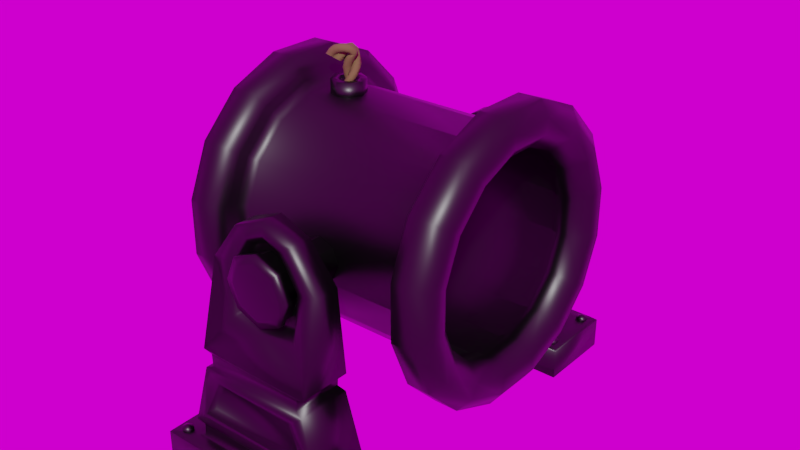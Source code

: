 # Source: Cannon_hitbox.blend  (saved by Blender 2.79.0; exported with 4.5.12 LTS)
import bpy
from mathutils import Matrix  # noqa: F401  (used for matrix-valued properties, if any)

bpy.ops.wm.read_factory_settings(use_empty=True)
scene = bpy.context.scene
scene.name = 'Scene'

# ---- collections
col_collection_1 = bpy.data.collections.new('Collection 1'); scene.collection.children.link(col_collection_1)

# ---- images (referenced by path relative to the original .blend; pixels are not part of the script)
import os
ASSET_DIR = os.environ.get("B2B_ASSET_DIR", "")  # directory of the original .blend (textures are referenced by path, not embedded)
HERE = os.path.dirname(os.path.abspath(__file__))  # packed textures are extracted next to this script under _unpacked/

def load_image(name, relpath, width, height, colorspace="sRGB"):
    """Load a texture the original file referenced (path relative to the .blend, or extracted next to this script)."""
    p = next((c for c in (os.path.join(HERE, relpath), os.path.join(ASSET_DIR, relpath)) if relpath and os.path.exists(c)), "")
    if p:
        img = bpy.data.images.load(p, check_existing=True)
        img.name = name
    else:  # same state as the original file: an image datablock whose file is absent (Cycles renders it pink)
        img = bpy.data.images.new(name, width, height)
        img.source = "FILE"
        img.filepath = "//" + (relpath or name)
    img.colorspace_settings.name = colorspace
    return img
img_texturescom_pano011_exr_001 = load_image('TexturesCom_Pano011.exr.001', 'TexturesCom_Pano011.exr', 1024, 1024, 'Linear Rec.709')

# ---- materials (node trees are filled in below, after node groups)
mat_cannon_metal = bpy.data.materials.new('Cannon metal')
mat_cannon_metal.alpha_threshold = 0.0
mat_cannon_metal.roughness = 0.5
mat_wick = bpy.data.materials.new('Wick')
mat_wick.alpha_threshold = 0.0
mat_wick.roughness = 0.5

# ---- material node trees
mat_cannon_metal.use_nodes = True; mat_cannon_metal.node_tree.nodes.clear()
_N = mat_cannon_metal.node_tree.nodes; _L = mat_cannon_metal.node_tree.links
n0 = _N.new('ShaderNodeOutputMaterial'); n0.name = 'Material Output'; n0.location = (300, 300)
n1 = _N.new('ShaderNodeBsdfPrincipled'); n1.name = 'Principled BSDF'; n1.location = (10, 300)
n1.width = 150
n1.subsurface_method = 'BURLEY'
n1.inputs[0].default_value = (0.03967, 0.03967, 0.03967, 1.0)
n1.inputs[1].default_value = 1.0
n1.inputs[2].default_value = 0.4
n1.inputs[3].default_value = 1.45
n1.inputs[9].default_value = (1.0, 1.0, 1.0)
_L.new(n1.outputs[0], n0.inputs[0])
n0.is_active_output = True
mat_wick.use_nodes = True; mat_wick.node_tree.nodes.clear()
_N = mat_wick.node_tree.nodes; _L = mat_wick.node_tree.links
n0 = _N.new('ShaderNodeOutputMaterial'); n0.name = 'Material Output'; n0.location = (300, 300)
n1 = _N.new('ShaderNodeBsdfPrincipled'); n1.name = 'Principled BSDF'; n1.location = (10, 300)
n1.width = 150
n1.subsurface_method = 'BURLEY'
n1.inputs[0].default_value = (0.1237, 0.09504, 0.02586, 1.0)
n1.inputs[2].default_value = 0.9
n1.inputs[3].default_value = 1.45
n1.inputs[9].default_value = (1.0, 1.0, 1.0)
_L.new(n1.outputs[0], n0.inputs[0])
n0.is_active_output = True

# ---- world
world_world = bpy.data.worlds.new('World'); scene.world = world_world
world_world.use_nodes = True; world_world.node_tree.nodes.clear()
_N = world_world.node_tree.nodes; _L = world_world.node_tree.links
n0 = _N.new('ShaderNodeOutputWorld'); n0.name = 'World Output'; n0.location = (300, 300)
n1 = _N.new('ShaderNodeBackground'); n1.name = 'Background'; n1.location = (10, 300)
n2 = _N.new('ShaderNodeTexEnvironment'); n2.name = 'Environment Texture'; n2.location = (-180, 300)
n2.width = 140
n2.image = img_texturescom_pano011_exr_001
_L.new(n1.outputs[0], n0.inputs[0])
_L.new(n2.outputs[0], n1.inputs[0])
n0.is_active_output = True
world_world.color = (0.05088, 0.05088, 0.05088)
world_world.use_sun_shadow = False
world_world.sun_shadow_jitter_overblur = 0.0
world_world.cycles.sampling_method = 'MANUAL'

# ---- meshes
me_cylinder = bpy.data.meshes.new('Cylinder')
me_cylinder.from_pydata([(-0.8658, 0.6611, 0.4793), (-0.8658, 0.7798, 0.1683), (-0.8658, 0.1551, 0.8461), (-0.8658, -0.7798, -0.1683), (-0.8658, -0.6611, -0.4793), (-0.8658, -0.4417, -0.7173), (-0.8658, -0.1551, -0.8461), (-0.8658, 0.6611, -0.4793), (-0.8658, 0.7798, -0.1683), (-0.8658, 0.4417, 0.7173), (-0.8658, -0.4417, 0.7173), (-0.8658, -0.1551, 0.8461), (-0.8658, -0.6611, 0.4793), (-0.8658, 0.1551, -0.8461), (-0.8658, 0.4417, -0.7173), (-0.7756, 0.8574, 0.6216), (-0.8579, 0.952, 0.6902), (-0.8579, 1.123, 0.2424), (-0.7756, 1.011, 0.2183), (-0.7756, 0.5729, 0.9303), (-0.8579, 0.6361, 1.033), (-0.7756, 0.2012, 1.097), (-0.8579, 0.2234, 1.218), (-0.7756, -0.2012, 1.097), (-0.8579, -0.2234, 1.218), (-0.7756, -0.5729, 0.9303), (-0.8579, -0.6361, 1.033), (-0.7756, -0.8574, 0.6216), (-0.8579, -0.952, 0.6902), (-0.7756, -1.011, 0.2183), (-0.8579, -1.123, 0.2424), (-0.7756, -1.011, -0.2183), (-0.7756, -0.8574, -0.6216), (-0.8579, -0.952, -0.6902), (-1.045, -0.2234, -1.218), (-0.7756, -0.5729, -0.9303), (-0.7756, -0.2012, -1.097), (-0.8579, -0.2234, -1.218), (-1.045, -0.952, -0.6902), (-0.7756, 0.2012, -1.097), (-0.8579, 0.2234, -1.218), (-1.045, 1.123, 0.2424), (-0.7756, 0.5729, -0.9303), (-1.045, 0.2234, -1.218), (-0.7756, 0.8574, -0.6216), (-0.8579, 0.952, -0.6902), (-0.7756, 1.011, -0.2183), (-0.8579, 1.123, -0.2424), (-1.045, -0.6361, -1.033), (-1.127, 0.8574, 0.6216), (-1.127, 1.011, 0.2183), (-1.045, 0.6361, -1.033), (-1.127, 0.5729, 0.9303), (-1.045, 0.6361, 1.033), (-1.127, 0.2012, 1.097), (-1.045, 0.2234, 1.218), (-1.127, -0.2012, 1.097), (-1.045, -0.2234, 1.218), (-1.127, -0.5729, 0.9303), (-1.045, -0.6361, 1.033), (-1.045, 0.952, 0.6902), (-1.127, -0.8574, 0.6216), (-1.045, -0.952, 0.6902), (-1.127, -1.011, 0.2183), (-1.045, -1.123, 0.2424), (-0.8579, -1.123, -0.2424), (-1.127, -1.011, -0.2183), (-1.045, -1.123, -0.2424), (-1.127, -0.8574, -0.6216), (-0.8579, -0.6361, -1.033), (-1.127, -0.5729, -0.9303), (-1.127, -0.2012, -1.097), (-1.127, 0.2012, -1.097), (-0.8579, 0.6361, -1.033), (-1.127, 0.5729, -0.9303), (-1.127, 0.8574, -0.6216), (-1.045, 0.952, -0.6902), (-1.127, 1.011, -0.2183), (-1.045, 1.123, -0.2424), (-0.8658, -0.7798, 0.1683), (-0.8658, 0.6873, 0.4967), (-0.8658, 0.8104, 0.1744), (-0.8658, -0.6873, -0.4967), (-0.8658, -0.1615, -0.8778), (-0.8658, 0.8104, -0.1744), (-0.8658, 0.4595, -0.7439), (-0.8658, -0.4595, 0.7439), (-0.8658, -0.1615, 0.8778), (-0.8658, 0.4595, 0.7439), (-0.8658, 0.1615, 0.8778), (-1.127, -0.8976, 0.1937), (-1.009, -0.7798, 0.1683), (-1.127, 0.761, 0.5517), (-1.009, 0.6611, 0.4793), (-1.009, 0.7798, 0.1683), (-1.127, 0.8976, 0.1937), (-1.127, -0.761, -0.5517), (-1.009, -0.6611, -0.4793), (-1.009, -0.7798, -0.1683), (-1.127, -0.8976, -0.1937), (-1.127, -0.5085, -0.8257), (-1.009, -0.4417, -0.7173), (-1.127, -0.1785, -0.974), (-1.009, -0.1551, -0.8461), (-1.127, 0.8976, -0.1937), (-1.009, 0.7798, -0.1683), (-1.009, 0.6611, -0.4793), (-1.127, 0.761, -0.5517), (-1.127, 0.5085, -0.8257), (-1.009, 0.4417, -0.7173), (-1.009, 0.1551, -0.8461), (-1.127, 0.1785, -0.974), (-1.127, -0.5085, 0.8257), (-1.009, -0.4417, 0.7173), (-1.009, -0.1551, 0.8461), (-1.127, -0.1785, 0.974), (-1.127, -0.761, 0.5517), (-1.009, -0.6611, 0.4793), (-1.127, 0.5085, 0.8257), (-1.009, 0.4417, 0.7173), (-1.127, 0.1785, 0.974), (-1.009, 0.1551, 0.8461), (-0.8658, -0.8104, 0.1744), (-0.8658, -0.6873, 0.4967), (-0.8658, 0.6873, -0.4967), (-0.8658, -0.4595, -0.7439), (-0.8658, 0.1615, -0.8778), (-0.8658, -0.8104, -0.1744), (0.0, -0.8104, -0.1744), (0.0, -0.8703, -0.1878), (0.0, 0.7378, -0.5349), (0.0, -0.1731, 0.9444), (0.0, -0.8703, 0.1878), (0.0, 0.8703, -0.1878), (0.0, -0.493, 0.8006), (0.0, 0.1731, 0.9444), (0.0, -0.7378, 0.5349), (0.0, -0.4595, -0.7439), (0.0, 0.6873, -0.4967), (0.0, -0.6873, 0.4967), (0.0, -0.8104, 0.1744), (0.0, 0.1615, -0.8778), (0.0, -0.493, -0.8006), (0.0, -0.6873, -0.4967), (0.0, 0.7378, 0.5349), (0.0, -0.7378, -0.5349), (0.0, 0.4595, -0.7439), (0.0, 0.6873, 0.4967), (0.0, -0.1615, -0.8778), (0.0, 0.4595, 0.7439), (0.0, 0.493, 0.8006), (0.0, 0.8104, -0.1744), (0.0, -0.1731, -0.9444), (0.0, 0.493, -0.8006), (0.0, 0.1731, -0.9444), (0.0, 0.1615, 0.8778), (0.0, -0.1615, 0.8778), (0.0, -0.4595, 0.7439), (0.0, 0.8104, 0.1744), (0.0, 0.8703, 0.1878), (-0.7035, 0.1731, -0.9444), (-0.7756, 0.1864, -1.017), (-0.7035, 0.8703, 0.1878), (-0.7756, 0.9373, 0.2023), (-0.7035, -0.7378, -0.5349), (-0.7756, -0.7946, -0.5761), (-0.7756, -0.1864, -1.017), (-0.7035, -0.1731, -0.9444), (-0.7756, 0.7946, 0.5761), (-0.7035, 0.7378, 0.5349), (-0.7756, 0.5309, 0.8621), (-0.7035, 0.493, 0.8006), (-0.7756, -0.5309, -0.8621), (-0.7035, -0.493, -0.8006), (-0.7756, 0.5309, -0.8621), (-0.7035, 0.493, -0.8006), (-0.7756, -0.7946, 0.5761), (-0.7035, -0.7378, 0.5349), (-0.7035, -0.493, 0.8006), (-0.7756, -0.5309, 0.8621), (-0.7756, 0.9373, -0.2023), (-0.7035, 0.8703, -0.1878), (-0.7756, -0.9373, -0.2023), (-0.7035, -0.8703, -0.1878), (-0.7035, -0.8703, 0.1878), (-0.7756, -0.9373, 0.2023), (-0.7756, -0.1864, 1.017), (-0.7035, -0.1731, 0.9444), (-0.7035, 0.1731, 0.9444), (-0.7756, 0.1864, 1.017), (-0.7035, 0.7378, -0.5349), (-0.7756, 0.7946, -0.5761)], [], [(22, 21, 19, 20), (51, 73, 40, 43), (158, 81, 84, 151), (53, 20, 16, 60), (155, 89, 88, 149), (172, 165, 32, 35), (154, 160, 175, 153), (121, 120, 118, 119), (113, 112, 115, 114), (174, 161, 39, 42), (135, 188, 187, 131), (43, 40, 37, 34), (129, 183, 164, 145), (144, 169, 171, 150), (126, 13, 6, 83), (67, 65, 30, 64), (0, 93, 94, 1), (105, 104, 107, 106), (186, 189, 21, 23), (125, 5, 4, 82), (3, 98, 91, 79), (152, 167, 160, 154), (87, 11, 2, 89), (122, 79, 12, 123), (132, 184, 183, 129), (108, 107, 75, 74), (63, 64, 62, 61), (64, 30, 28, 62), (38, 33, 65, 67), (65, 31, 29, 30), (33, 32, 31, 65), (124, 7, 14, 85), (73, 42, 39, 40), (191, 174, 42, 44), (156, 87, 89, 155), (16, 15, 18, 17), (163, 180, 46, 18), (88, 9, 0, 80), (59, 26, 24, 57), (78, 47, 45, 76), (97, 96, 99, 98), (56, 57, 55, 54), (103, 102, 100, 101), (11, 114, 121, 2), (120, 115, 56, 54), (102, 111, 72, 71), (138, 124, 85, 146), (86, 10, 11, 87), (9, 119, 93, 0), (7, 106, 109, 14), (114, 115, 120, 121), (131, 187, 178, 134), (85, 14, 13, 126), (165, 182, 31, 32), (71, 34, 48, 70), (79, 91, 117, 12), (24, 23, 21, 22), (100, 102, 71, 70), (17, 18, 46, 47), (111, 108, 74, 72), (142, 173, 167, 152), (148, 83, 125, 137), (189, 170, 19, 21), (136, 177, 184, 132), (20, 19, 15, 16), (91, 90, 116, 117), (133, 181, 162, 159), (92, 118, 52, 49), (166, 172, 35, 36), (2, 121, 119, 9), (26, 25, 23, 24), (69, 35, 32, 33), (4, 97, 98, 3), (40, 39, 36, 37), (30, 29, 27, 28), (10, 113, 114, 11), (150, 171, 188, 135), (145, 164, 173, 142), (180, 191, 44, 46), (37, 36, 35, 69), (185, 176, 27, 29), (153, 175, 190, 130), (5, 101, 97, 4), (130, 190, 181, 133), (6, 103, 101, 5), (13, 110, 103, 6), (28, 27, 25, 26), (47, 46, 44, 45), (45, 44, 42, 73), (89, 2, 9, 88), (95, 92, 49, 50), (93, 92, 95, 94), (137, 125, 82, 143), (139, 123, 86, 157), (57, 24, 22, 55), (72, 43, 34, 71), (60, 16, 17, 41), (119, 118, 92, 93), (159, 162, 169, 144), (146, 85, 126, 141), (77, 78, 76, 75), (101, 100, 96, 97), (94, 95, 104, 105), (168, 163, 18, 15), (140, 122, 123, 139), (98, 99, 90, 91), (141, 126, 83, 148), (110, 111, 102, 103), (157, 86, 87, 156), (147, 80, 81, 158), (170, 168, 15, 19), (149, 88, 80, 147), (127, 3, 79, 122), (128, 127, 122, 140), (151, 84, 124, 138), (182, 185, 29, 31), (96, 100, 70, 68), (84, 8, 7, 124), (176, 179, 25, 27), (80, 0, 1, 81), (14, 109, 110, 13), (12, 117, 113, 10), (112, 116, 61, 58), (106, 107, 108, 109), (90, 99, 66, 63), (117, 116, 112, 113), (109, 108, 111, 110), (70, 48, 38, 68), (76, 45, 73, 51), (83, 6, 5, 125), (116, 90, 63, 61), (58, 59, 57, 56), (50, 41, 78, 77), (49, 60, 41, 50), (75, 76, 51, 74), (118, 120, 54, 52), (179, 186, 23, 25), (8, 105, 106, 7), (143, 82, 127, 128), (66, 67, 64, 63), (68, 38, 67, 66), (48, 69, 33, 38), (74, 51, 43, 72), (61, 62, 59, 58), (62, 28, 26, 59), (54, 55, 53, 52), (55, 22, 20, 53), (1, 94, 105, 8), (99, 96, 68, 66), (123, 12, 10, 86), (107, 104, 77, 75), (41, 17, 47, 78), (134, 178, 177, 136), (82, 4, 3, 127), (81, 1, 8, 84), (115, 112, 58, 56), (104, 95, 50, 77), (52, 53, 60, 49), (34, 37, 69, 48), (191, 180, 181, 190), (169, 162, 163, 168), (171, 169, 168, 170), (175, 160, 161, 174), (173, 164, 165, 172), (162, 181, 180, 163), (179, 176, 177, 178), (190, 175, 174, 191), (185, 182, 183, 184), (176, 185, 184, 177), (189, 186, 187, 188), (186, 179, 178, 187), (164, 183, 182, 165), (188, 171, 170, 189), (167, 173, 172, 166), (160, 167, 166, 161), (161, 166, 36, 39)])
me_cylinder.polygons.foreach_set('use_smooth', [True] * 176)
me_cylinder.materials.append(mat_cannon_metal)
me_cylinder.use_remesh_preserve_volume = False
me_cylinder.use_remesh_preserve_attributes = False
me_cylinder.use_mirror_vertex_groups = False
me_cylinder.update()
me_cylinder_001 = bpy.data.meshes.new('Cylinder.001')
me_cylinder_001.from_pydata([(0.1215, -0.8651, 0.1319), (-4.696e-08, -0.8651, 0.1865), (0.1719, -0.8651, 1.337e-07), (0.1215, -0.8651, -0.1319), (-6.198e-08, -0.8651, -0.1865), (-0.1215, -0.8651, -0.1319), (-0.1719, -0.8651, 1.337e-07), (-0.1215, -0.8651, 0.1319), (0.1674, -1.064, 0.1817), (-4.218e-08, -1.064, 0.2569), (0.2368, -1.064, 1.329e-07), (0.1674, -1.064, -0.1817), (-6.288e-08, -1.064, -0.2569), (-0.1674, -1.064, -0.1817), (-0.2368, -1.064, 1.329e-07), (-0.1674, -1.064, 0.1817), (-0.1215, -1.064, 0.1319), (-0.1719, -1.064, 1.337e-07), (-0.1215, -1.064, -0.1319), (-6.198e-08, -1.064, -0.1865), (0.1215, -1.064, -0.1319), (0.1719, -1.064, 1.337e-07), (-4.696e-08, -1.064, 0.1865), (0.1215, -1.064, 0.1319), (-6.309e-08, -1.433, -0.3035), (-0.1993, -1.433, -0.2139), (0.281, -1.433, 1.304e-07), (0.1993, -1.433, -0.2139), (-0.1993, -1.433, 0.2139), (-4.689e-08, -1.433, 0.3035), (0.1993, -1.433, 0.2139), (-0.281, -1.433, 1.337e-07), (-6.296e-08, -1.485, -0.3071), (0.2843, -1.486, 1.304e-07), (-0.2016, -1.486, 0.2165), (-0.2582, -1.426, 1.326e-07), (-0.1826, -1.426, 0.1981), (0.1826, -1.426, 0.1981), (0.2582, -1.426, 1.326e-07), (0.1826, -1.426, -0.1981), (-6.301e-08, -1.426, -0.2802), (-0.1826, -1.426, -0.1981), (-4.044e-08, -1.426, 0.2802), (-0.2843, -1.486, 1.335e-07), (0.2016, -1.486, 0.2165), (0.2016, -1.486, -0.2165), (-0.2016, -1.486, -0.2165), (-4.64e-08, -1.485, 0.3071), (-0.1512, -1.497, 0.1623), (-0.2131, -1.498, 1.345e-07), (0.1512, -1.497, 0.1623), (-0.1512, -1.497, -0.1623), (-5.076e-08, -1.497, 0.2302), (-6.318e-08, -1.497, -0.2302), (0.2131, -1.498, 1.322e-07), (0.1512, -1.497, -0.1623)], [], [(14, 15, 16, 17), (23, 21, 2, 0), (6, 7, 1, 0, 2, 3, 4, 5), (16, 22, 1, 7), (17, 16, 7, 6), (22, 23, 0, 1), (20, 19, 4, 3), (18, 17, 6, 5), (19, 18, 5, 4), (21, 20, 3, 2), (8, 10, 21, 23), (13, 14, 17, 18), (15, 9, 22, 16), (9, 8, 23, 22), (10, 11, 20, 21), (12, 13, 18, 19), (11, 12, 19, 20), (15, 14, 35, 36), (10, 8, 37, 38), (12, 11, 39, 40), (14, 13, 41, 35), (8, 9, 42, 37), (9, 15, 36, 42), (11, 10, 38, 39), (13, 12, 40, 41), (28, 31, 43, 34), (26, 30, 44, 33), (24, 27, 45, 32), (31, 25, 46, 43), (30, 29, 47, 44), (29, 28, 34, 47), (27, 26, 33, 45), (25, 24, 32, 46), (31, 28, 36, 35), (30, 26, 38, 37), (27, 24, 40, 39), (25, 31, 35, 41), (29, 30, 37, 42), (28, 29, 42, 36), (26, 27, 39, 38), (24, 25, 41, 40), (33, 44, 50, 54), (43, 46, 51, 49), (47, 34, 48, 52), (46, 32, 53, 51), (34, 43, 49, 48), (32, 45, 55, 53), (44, 47, 52, 50), (45, 33, 54, 55), (49, 51, 53, 55, 54, 50, 52, 48)])
me_cylinder_001.polygons.foreach_set('use_smooth', [True] * 50)
me_cylinder_001.materials.append(mat_cannon_metal)
me_cylinder_001.use_remesh_preserve_volume = False
me_cylinder_001.use_remesh_preserve_attributes = False
me_cylinder_001.use_mirror_vertex_groups = False
me_cylinder_001.update()
me_cylinder_002 = bpy.data.meshes.new('Cylinder.002')
me_cylinder_002.from_pydata([(0.0, 1.0, -1.0), (0.0, 1.0, 1.0), (0.7071, 0.7071, -1.0), (0.7071, 0.7071, 1.0), (1.0, -4.371e-08, -1.0), (1.0, -4.371e-08, 1.0), (0.7071, -0.7071, -1.0), (0.7071, -0.7071, 1.0), (-8.742e-08, -1.0, -1.0), (-8.742e-08, -1.0, 1.0), (-0.7071, -0.7071, -1.0), (-0.7071, -0.7071, 1.0), (-1.0, 1.192e-08, -1.0), (-1.0, 1.192e-08, 1.0), (-0.7071, 0.7071, -1.0), (-0.7071, 0.7071, 1.0), (0.4351, 0.4351, 1.0), (0.0, 0.6154, 1.0), (0.6154, -2.69e-08, 1.0), (0.4351, -0.4351, 1.0), (-5.38e-08, -0.6154, 1.0), (-0.4351, -0.4351, 1.0), (-0.6154, 7.338e-09, 1.0), (-0.4351, 0.4351, 1.0), (0.4351, 0.4351, 0.706), (2.425e-16, 0.6154, 0.706), (0.6154, -2.69e-08, 0.706), (0.4351, -0.4351, 0.706), (-5.38e-08, -0.6154, 0.706), (-0.4351, -0.4351, 0.706), (-0.6154, 7.338e-09, 0.706), (-0.4351, 0.4351, 0.706)], [], [(0, 1, 3, 2), (2, 3, 5, 4), (4, 5, 7, 6), (6, 7, 9, 8), (8, 9, 11, 10), (10, 11, 13, 12), (9, 7, 19, 20), (12, 13, 15, 14), (14, 15, 1, 0), (0, 2, 4, 6, 8, 10, 12, 14), (17, 23, 31, 25), (15, 13, 22, 23), (5, 3, 16, 18), (11, 9, 20, 21), (1, 15, 23, 17), (3, 1, 17, 16), (7, 5, 18, 19), (13, 11, 21, 22), (24, 25, 31, 30, 29, 28, 27, 26), (22, 21, 29, 30), (20, 19, 27, 28), (18, 16, 24, 26), (23, 22, 30, 31), (21, 20, 28, 29), (19, 18, 26, 27), (16, 17, 25, 24)])
me_cylinder_002.polygons.foreach_set('use_smooth', [True] * 26)
me_cylinder_002.materials.append(mat_cannon_metal)
me_cylinder_002.use_remesh_preserve_volume = False
me_cylinder_002.use_remesh_preserve_attributes = False
me_cylinder_002.use_mirror_vertex_groups = False
me_cylinder_002.update()
me_cylinder_005 = bpy.data.meshes.new('Cylinder.005')
me_cylinder_005.from_pydata([(0.2221, 0.2522, 1.609), (0.4405, 0.1261, 1.609), (0.4405, -0.1261, 1.609), (0.2221, -0.2522, 1.609), (0.003663, -0.1261, 1.609), (0.003663, 0.1261, 1.609)], [(0, 1), (1, 2), (2, 3), (3, 4), (4, 5), (5, 0)], [])
me_cylinder_005.materials.append(mat_wick)
me_cylinder_005.use_remesh_preserve_volume = False
me_cylinder_005.use_remesh_preserve_attributes = False
me_cylinder_005.use_mirror_vertex_groups = False
me_cylinder_005.update()
me_cylinder_004 = bpy.data.meshes.new('Cylinder.004')
me_cylinder_004.from_pydata([(0.2999, -0.4574, 0.1152), (0.2999, -0.4574, 0.1267), (0.3174, -0.4675, 0.1152), (0.3174, -0.4675, 0.1267), (0.3174, -0.4876, 0.1152), (0.3174, -0.4876, 0.1267), (0.2999, -0.4977, 0.1152), (0.2999, -0.4977, 0.1267), (0.2825, -0.4876, 0.1152), (0.2825, -0.4876, 0.1267), (0.2825, -0.4675, 0.1152), (0.2825, -0.4675, 0.1267), (0.2999, -0.4775, 0.1352)], [], [(0, 1, 3, 2), (2, 3, 5, 4), (4, 5, 7, 6), (6, 7, 9, 8), (7, 5, 12), (8, 9, 11, 10), (10, 11, 1, 0), (1, 11, 12), (9, 7, 12), (5, 3, 12), (11, 9, 12), (3, 1, 12)])
me_cylinder_004.polygons.foreach_set('use_smooth', [True] * 12)
me_cylinder_004.materials.append(mat_cannon_metal)
me_cylinder_004.use_remesh_preserve_volume = False
me_cylinder_004.use_remesh_preserve_attributes = False
me_cylinder_004.use_mirror_vertex_groups = False
me_cylinder_004.update()
me_cube = bpy.data.meshes.new('Cube')
me_cube.from_pydata([(-0.09157, -0.562, 0.5833), (-0.1765, -0.4887, 0.4328), (-0.3416, -0.4331, -0.00185), (0.09158, -0.562, 0.5833), (0.1729, -0.4861, 0.3905), (0.3416, -0.4331, -0.00185), (0.2248, -0.664, 0.1213), (0.3416, -0.4329, 0.1114), (-0.3416, -0.4331, 0.1114), (0.3416, -0.7101, -0.00185), (-0.2248, -0.4764, 0.1213), (-0.3416, -0.7101, 0.1114), (0.2248, -0.4762, 0.1213), (0.3416, -0.7104, 0.1114), (0.1114, -0.559, 0.7104), (-0.1114, -0.559, 0.7104), (0.05015, -0.5576, 0.807), (-9.65e-09, -0.5574, 0.8292), (-0.05015, -0.5576, 0.807), (-0.1981, -0.5027, 0.7304), (0.1981, -0.5026, 0.7304), (-0.1069, -0.5076, 0.855), (0.0, -0.5082, 0.8978), (0.1069, -0.5076, 0.855), (0.1729, -0.6562, 0.3909), (-0.1986, -0.5895, 0.7298), (-0.1069, -0.5846, 0.8561), (0.0, -0.584, 0.8989), (0.1069, -0.5846, 0.8561), (0.1986, -0.59, 0.7298), (-0.1198, -0.6004, 0.5642), (0.1199, -0.6009, 0.5642), (-0.13, -0.5896, 0.7217), (-0.06272, -0.5856, 0.8239), (-1.173e-08, -0.585, 0.8497), (0.06272, -0.5856, 0.8239), (0.13, -0.5898, 0.7217), (-0.1729, -0.6524, 0.3909), (-0.2222, -0.6629, 0.1637), (-0.3416, -0.7101, -0.00185), (0.0, -0.6032, 0.5514), (0.0, -0.5627, 0.57), (0.1765, -0.6554, 0.4333), (0.1765, -0.487, 0.4328), (-0.1765, -0.6516, 0.4333), (-0.2248, -0.6637, 0.1213), (0.2222, -0.6631, 0.1637), (0.2221, -0.4771, 0.1637), (-0.1729, -0.4878, 0.3905), (-0.2221, -0.4773, 0.1637), (0.2044, -0.6602, 0.4434), (0.2044, -0.4822, 0.4429), (-0.2044, -0.6563, 0.4434), (-0.2554, -0.6687, 0.1114), (0.2554, -0.669, 0.1114), (0.2554, -0.4712, 0.1114), (-0.2044, -0.4839, 0.4429), (-0.2554, -0.4714, 0.1114), (0.1429, -0.6335, 0.3339), (0.1989, -0.4811, 0.3805), (-0.1428, -0.63, 0.3339), (-0.1964, -0.6365, 0.2184), (0.1968, -0.6364, 0.2184), (0.251, -0.4723, 0.1738), (-0.1989, -0.4829, 0.3805), (-0.251, -0.4725, 0.1738), (0.1989, -0.6613, 0.381), (0.251, -0.668, 0.1738), (-0.1989, -0.6574, 0.381), (-0.2511, -0.6677, 0.1738), (0.1456, -0.6627, 0.3432), (0.2056, -0.6663, 0.2116), (-0.1456, -0.6591, 0.3432), (-0.2056, -0.6663, 0.2116)], [], [(56, 19, 21, 22, 23, 20, 51), (3, 14, 16, 17, 18, 15, 0, 41), (52, 25, 19, 56), (7, 13, 9, 5), (8, 7, 5, 2), (11, 8, 2, 39), (68, 64, 65, 69), (64, 59, 63, 65), (59, 66, 67, 63), (8, 11, 53, 57), (11, 13, 54, 53), (13, 7, 55, 54), (19, 25, 26, 21), (21, 26, 27, 22), (22, 27, 28, 23), (23, 28, 29, 20), (51, 20, 29, 50), (40, 30, 52), (32, 33, 26, 25), (33, 34, 27, 26), (34, 35, 28, 27), (35, 36, 29, 28), (36, 31, 50, 29), (30, 32, 25, 52), (41, 0, 30, 40), (15, 18, 33, 32), (18, 17, 34, 33), (17, 16, 35, 34), (16, 14, 36, 35), (14, 3, 31, 36), (0, 15, 32, 30), (3, 41, 40, 31), (40, 52, 50), (31, 40, 50), (7, 8, 57, 55), (58, 60, 61, 62), (13, 11, 39, 9), (39, 2, 5, 9), (24, 4, 43, 42), (37, 24, 42, 44), (46, 38, 45, 6), (47, 46, 6, 12), (48, 37, 44, 1), (38, 49, 10, 45), (4, 48, 1, 43), (49, 47, 12, 10), (42, 43, 51, 50), (44, 42, 50, 52), (6, 45, 53, 54), (12, 6, 54, 55), (1, 44, 52, 56), (45, 10, 57, 53), (43, 1, 56, 51), (10, 12, 55, 57), (4, 24, 66, 59), (24, 37, 68, 66), (38, 46, 67, 69), (46, 47, 63, 67), (37, 48, 64, 68), (49, 38, 69, 65), (48, 4, 59, 64), (47, 49, 65, 63), (70, 71, 67, 66), (73, 72, 68, 69), (72, 70, 66, 68), (71, 73, 69, 67), (58, 62, 71, 70), (61, 60, 72, 73), (60, 58, 70, 72), (62, 61, 73, 71)])
me_cube.polygons.foreach_set('use_smooth', [True] * 70)
me_cube.materials.append(mat_cannon_metal)
me_cube.use_remesh_preserve_volume = False
me_cube.use_remesh_preserve_attributes = False
me_cube.use_mirror_vertex_groups = False
me_cube.update()

# ---- curves / text
cu_beziercurve = bpy.data.curves.new('BezierCurve', 'CURVE')
cu_beziercurve.dimensions = '3D'
_sp = cu_beziercurve.splines.new('BEZIER'); _sp.bezier_points.add(3)
_sp.bezier_points.foreach_set('co', [0.2412, -0.2311, 0.2137, 0.2412, -0.2311, -0.2858, -0.003307, 0.0968, 0.03175, 1.0, 0.0, 0.0])
_sp.bezier_points.foreach_set('handle_left', [0.08954, -0.03352, 0.3026, 0.421, -0.3566, -0.138, -0.1157, -0.06097, 0.006484, 0.5, 0.0, 0.0])
_sp.bezier_points.foreach_set('handle_right', [0.317, -0.3298, 0.1692, 0.1513, -0.1683, -0.3598, 0.1091, 0.2546, 0.05702, 2.0, 0.0, 0.0])
for _p, _l, _r in zip(_sp.bezier_points, ['ALIGNED', 'ALIGNED', 'ALIGNED', 'ALIGNED'], ['ALIGNED', 'ALIGNED', 'ALIGNED', 'ALIGNED']): _p.handle_left_type = _l; _p.handle_right_type = _r
_sp.order_u = 0
_sp.order_v = 0
cu_beziercurve.use_path = True
cu_beziercurve.use_path_clamp = True
cu_beziercurve.bevel_resolution = 0
cu_beziercurve.fill_mode = 'HALF'
arm_armature = bpy.data.armatures.new('Armature')  # bones are not reproduced

# ---- objects
ob_armature = bpy.data.objects.new('Armature', arm_armature)
ob_cannon = bpy.data.objects.new('Cannon', me_cylinder)
ob_canon_rot = bpy.data.objects.new('Canon rot', me_cylinder_001)
ob_wick_base = bpy.data.objects.new('Wick base', me_cylinder_002)
ob_wickcurve = bpy.data.objects.new('WickCurve', cu_beziercurve)
ob_wick = bpy.data.objects.new('Wick', me_cylinder_005)
ob_basescrews = bpy.data.objects.new('BaseScrews', me_cylinder_004)
ob_cube = bpy.data.objects.new('Cube', me_cube)

# ---- transforms, parenting, visibility, modifiers, constraints
ob_armature.location = (0.0, 0.0, 0.6938)
ob_armature.lineart.crease_threshold = 0.0
ob_cannon.parent = ob_armature
ob_cannon.matrix_parent_inverse = Matrix(((1.0, 0.0, 0.0, 0.0), (0.0, 1.0, 0.0, 0.0), (0.0, 0.0, 1.0, -0.6938), (0.0, 0.0, 0.0, 1.0)))
ob_cannon.location = (0.0, 0.0, 0.6938)
ob_cannon.scale = (0.4164, 0.4164, 0.3838)
ob_cannon.lineart.crease_threshold = 0.0
_vg = ob_cannon.vertex_groups.new(name='Bevel')
for _i, _w in zip([0, 1, 2, 3, 4, 5, 6, 7, 8, 9, 11, 15, 16, 17, 18, 19, 20, 21, 22, 23, 24, 25, 26, 27, 28, 29, 30, 31, 32, 33, 34, 35, 36, 37, 38, 39, 40, 41, 42, 43, 44, 45, 46, 47, 48, 49, 50, 51, 52, 53, 54, 55, 56, 57, 58, 59, 60, 61, 62, 63, 64, 65, 66, 67, 68, 69, 70, 71, 72, 73, 74, 75, 76, 77, 78, 80, 81, 82, 83, 84, 87, 88, 89, 90, 92, 93, 94, 95, 96, 97, 98, 99, 100, 101, 102, 103, 104, 105, 106, 107, 108, 111, 112, 114, 115, 116, 118, 119, 120, 121, 124, 125, 127, 128, 137, 138, 143, 147, 148, 149, 151, 155, 156, 158, 161, 163, 165, 166, 168, 170, 172, 174, 176, 179, 180, 182, 185, 186, 189, 191], [1.0, 1.0, 1.0, 1.0, 0.8839, 0.8839, 1.0, 1.0, 0.8839, 0.1161, 0.1161, 0.5013, 1.0, 1.0, 0.5013, 0.5013, 1.0, 0.5013, 1.0, 0.5013, 1.0, 0.5013, 1.0, 0.5013, 1.0, 0.5013, 1.0, 0.5013, 0.5013, 1.0, 1.0, 0.5013, 0.5013, 1.0, 1.0, 0.5013, 1.0, 1.0, 0.5013, 1.0, 0.5013, 1.0, 0.5013, 1.0, 1.0, 1.0, 1.0, 1.0, 1.0, 1.0, 1.0, 1.0, 1.0, 1.0, 1.0, 1.0, 1.0, 1.0, 1.0, 1.0, 1.0, 1.0, 1.0, 1.0, 1.0, 1.0, 1.0, 1.0, 1.0, 1.0, 1.0, 1.0, 1.0, 1.0, 1.0, 1.0, 1.0, 0.8839, 1.0, 0.8839, 0.1161, 0.1161, 1.0, 0.5086, 1.0, 1.0, 1.0, 1.0, 1.0, 0.9475, 1.0, 1.0, 1.0, 0.9475, 1.0, 1.0, 1.0, 0.9475, 1.0, 1.0, 0.5086, 0.5086, 0.5086, 0.05253, 0.5086, 0.5086, 0.5086, 0.05253, 1.0, 1.0, 1.0, 0.692, 1.0, 1.0, 0.788, 1.0, 0.8839, 1.0, 1.0, 0.1161, 0.8839, 1.0, 0.1161, 1.0, 0.2378, 0.2378, 0.2378, 0.2378, 0.2378, 0.2378, 0.2378, 0.2378, 0.2378, 0.2378, 0.2378, 0.2378, 0.2378, 0.2378, 0.2378, 0.2378]): _vg.add([_i], _w, 'REPLACE')
_vg = ob_cannon.vertex_groups.new(name='Bone')
_vg.add([0, 1, 2, 3, 4, 5, 6, 7, 8, 9, 10, 11, 12, 13, 14, 15, 16, 17, 18, 19, 20, 21, 22, 23, 24, 25, 26, 27, 28, 29, 30, 31, 32, 33, 34, 35, 36, 37, 38, 39, 40, 41, 42, 43, 44, 45, 46, 47, 48, 49, 50, 51, 52, 53, 54, 55, 56, 57, 58, 59, 60, 61, 62, 63, 64, 65, 66, 67, 68, 69, 70, 71, 72, 73, 74, 75, 76, 77, 78, 79, 80, 81, 82, 83, 84, 85, 86, 87, 88, 89, 90, 91, 92, 93, 94, 95, 96, 97, 98, 99, 100, 101, 102, 103, 104, 105, 106, 107, 108, 109, 110, 111, 112, 113, 114, 115, 116, 117, 118, 119, 120, 121, 122, 123, 124, 125, 126, 127, 128, 129, 130, 131, 132, 133, 134, 135, 136, 137, 138, 139, 140, 141, 142, 143, 144, 145, 146, 147, 148, 149, 150, 151, 152, 153, 154, 155, 156, 157, 158, 159, 160, 161, 162, 163, 164, 165, 166, 167, 168, 169, 170, 171, 172, 173, 174, 175, 176, 177, 178, 179, 180, 181, 182, 183, 184, 185, 186, 187, 188, 189, 190, 191], 1.0, 'REPLACE')
_m = ob_cannon.modifiers.new('Mirror', 'MIRROR')
_m.use_clip = True
_m = ob_cannon.modifiers.new('Armature', 'ARMATURE')
_m.object = ob_armature
ob_canon_rot.parent = ob_armature
ob_canon_rot.matrix_parent_inverse = Matrix(((1.0, 0.0, 0.0, 0.0), (0.0, 1.0, 0.0, 0.0), (0.0, 0.0, 1.0, -0.6938), (0.0, 0.0, 0.0, 1.0)))
ob_canon_rot.location = (0.0, 0.0, 0.6938)
ob_canon_rot.scale = (0.4164, 0.4164, 0.3838)
ob_canon_rot.lineart.crease_threshold = 0.0
_vg = ob_canon_rot.vertex_groups.new(name='Bone')
_vg.add([0, 1, 2, 3, 4, 5, 6, 7, 8, 9, 10, 11, 12, 13, 14, 15, 16, 17, 18, 19, 20, 21, 22, 23, 24, 25, 26, 27, 28, 29, 30, 31, 32, 33, 34, 35, 36, 37, 38, 39, 40, 41, 42, 43, 44, 45, 46, 47, 48, 49, 50, 51, 52, 53, 54, 55], 1.0, 'REPLACE')
_m = ob_canon_rot.modifiers.new('Mirror', 'MIRROR')
_m.use_axis = (False, True, False)
_m = ob_canon_rot.modifiers.new('Armature', 'ARMATURE')
_m.object = ob_armature
ob_wick_base.parent = ob_armature
ob_wick_base.matrix_parent_inverse = Matrix(((1.0, 0.0, 0.0, 0.0), (0.0, 1.0, 0.0, 0.0), (0.0, 0.0, 1.0, -0.6938), (0.0, 0.0, 0.0, 1.0)))
ob_wick_base.location = (-0.2048, 0.0, 1.065)
ob_wick_base.scale = (0.05723, 0.05723, 0.03696)
ob_wick_base.lineart.crease_threshold = 0.0
_vg = ob_wick_base.vertex_groups.new(name='Bone')
_vg.add([0, 1, 2, 3, 4, 5, 6, 7, 8, 9, 10, 11, 12, 13, 14, 15, 16, 17, 18, 19, 20, 21, 22, 23, 24, 25, 26, 27, 28, 29, 30, 31], 1.0, 'REPLACE')
_m = ob_wick_base.modifiers.new('Armature', 'ARMATURE')
_m.object = ob_armature
ob_wickcurve.parent = ob_armature
ob_wickcurve.matrix_parent_inverse = Matrix(((1.0, 0.0, 0.0, 0.0), (0.0, 1.0, 0.0, 0.0), (0.0, 0.0, 1.0, -0.6938), (0.0, 0.0, 0.0, 1.0)))
ob_wickcurve.location = (-0.2048, 0.0, 1.191)
ob_wickcurve.rotation_euler = (-0.0, 1.571, 0.0)
ob_wickcurve.scale = (0.13, 0.13, 0.13)
ob_wickcurve.lineart.crease_threshold = 0.0
ob_wick.parent = ob_armature
ob_wick.matrix_parent_inverse = Matrix(((1.0, 0.0, 0.0, 0.0), (0.0, 1.0, 0.0, 0.0), (0.0, 0.0, 1.0, -0.6938), (0.0, 0.0, 0.0, 1.0)))
ob_wick.location = (-0.2048, 0.0, 0.8303)
ob_wick.scale = (0.06004, 0.06004, 0.06004)
ob_wick.lineart.crease_threshold = 0.0
_vg = ob_wick.vertex_groups.new(name='Bone')
_vg.add([0, 1, 2, 3, 4, 5], 1.0, 'REPLACE')
_m = ob_wick.modifiers.new('Mirror', 'MIRROR')
_m = ob_wick.modifiers.new('Screw', 'SCREW')
_m.screw_offset = 3.0
_m = ob_wick.modifiers.new('Curve', 'CURVE')
_m.object = ob_wickcurve
_m = ob_wick.modifiers.new('Armature', 'ARMATURE')
_m.object = ob_armature
ob_basescrews.location = (0.0, 0.0, -0.005973)
ob_basescrews.lineart.crease_threshold = 0.0
_m = ob_basescrews.modifiers.new('Array', 'ARRAY')
_m.constant_offset_displace = (0.0, 0.0, 0.0)
_m.relative_offset_displace = (0.0, -4.8, 0.0)
_m = ob_basescrews.modifiers.new('Mirror', 'MIRROR')
_m.use_axis = (True, True, False)
ob_cube.location = (0.0, 0.0, 0.0)
ob_cube.lineart.crease_threshold = 0.0
_vg = ob_cube.vertex_groups.new(name='Bevel')
_vg.add([0, 3, 7, 8, 11, 13, 14, 15, 16, 17, 18, 30, 31, 32, 33, 34, 35, 36, 40, 41, 53, 54, 55, 57], 1.0, 'REPLACE')
_m = ob_cube.modifiers.new('Mirror', 'MIRROR')
_m.use_axis = (False, True, False)
_m = ob_cube.modifiers.new('Bevel', 'BEVEL')
_m.width = 0.006
_m.width_pct = 0.006
_m.limit_method = 'VGROUP'
_m.vertex_group = 'Bevel'
_m.spread = 0.0

# ---- collection membership
col_collection_1.objects.link(ob_armature)
col_collection_1.objects.link(ob_cannon)
col_collection_1.objects.link(ob_canon_rot)
col_collection_1.objects.link(ob_wick_base)
col_collection_1.objects.link(ob_wickcurve)
col_collection_1.objects.link(ob_wick)
col_collection_1.objects.link(ob_basescrews)
col_collection_1.objects.link(ob_cube)

# ---- scene / render settings (as saved in the file)
scene.frame_start = 1; scene.frame_end = 250; scene.frame_set(1)
scene.render.engine = 'CYCLES'
scene.render.dither_intensity = 0.0
scene.cycles.use_denoising = False
scene.cycles.samples = 576
scene.cycles.sampling_pattern = 'TABULATED_SOBOL'
scene.cycles.use_adaptive_sampling = False
scene.cycles.use_light_tree = False
scene.cycles.blur_glossy = 0.0
scene.cycles.sample_clamp_indirect = 0.0
scene.view_settings.view_transform = 'Filmic'
bpy.context.view_layer.update()

# ---- added for rendering (the .blend has no active camera and no usable light): camera, sun
cam_auto = bpy.data.cameras.new('AutoCamera')
cam_auto.lens = 50.0
cam_auto.sensor_width = 36.0
cam_auto.clip_end = 1000.0
ob_auto_camera = bpy.data.objects.new('AutoCamera', cam_auto)
scene.collection.objects.link(ob_auto_camera)
ob_auto_camera.location = (1.99525, -2.3943, 2.25585)
ob_auto_camera.rotation_euler = (1.09748, -7.21219e-08, 0.694738)
scene.camera = ob_auto_camera
light_auto_sun = bpy.data.lights.new('AutoSun', 'SUN')
light_auto_sun.energy = 3.0
light_auto_sun.angle = 0.0523599
ob_auto_sun = bpy.data.objects.new('AutoSun', light_auto_sun)
scene.collection.objects.link(ob_auto_sun)
ob_auto_sun.rotation_euler = (0.872665, 0.174533, 0.523599)
bpy.context.view_layer.update()

